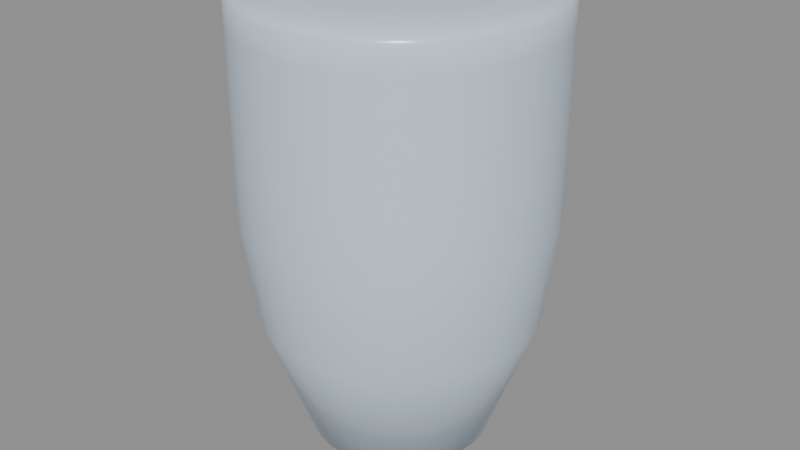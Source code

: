 # Source: shell_diatom_disc.blend  (saved by Blender 5.2.45; exported with 4.5.12 LTS)
import bpy
from mathutils import Matrix  # noqa: F401  (used for matrix-valued properties, if any)

bpy.ops.wm.read_factory_settings(use_empty=True)
scene = bpy.context.scene
scene.name = 'Scene'

# ---- materials (node trees are filled in below, after node groups)
mat_m_silica = bpy.data.materials.new('M_Silica')

# ---- material node trees
mat_m_silica.use_nodes = True; mat_m_silica.node_tree.nodes.clear()
_N = mat_m_silica.node_tree.nodes; _L = mat_m_silica.node_tree.links
n0 = _N.new('ShaderNodeBsdfPrincipled'); n0.name = 'Principled BSDF'; n0.location = (-200, 100)
n0.inputs[0].default_value = (0.62, 0.76, 0.88, 1.0)
n0.inputs[2].default_value = 0.25
n0.inputs[10].default_value = 0.005
n1 = _N.new('ShaderNodeOutputMaterial'); n1.name = 'Material Output'; n1.location = (200, 100)
_L.new(n0.outputs[0], n1.inputs[0])
n1.is_active_output = True

# ---- meshes
me_shelldiatomdisc_mesh = bpy.data.meshes.new('ShellDiatomDisc_mesh')
me_shelldiatomdisc_mesh.from_pydata([(0.0, 0.0, -1.9), (0.0, 0.0, -1.9), (0.0, 0.0, -1.9), (0.0, 0.0, -1.9), (0.0, 0.0, -1.9), (0.0, 0.0, -1.9), (0.0, 0.0, -1.9), (0.0, 0.0, -1.9), (0.0, 0.0, -1.9), (0.0, 0.0, -1.9), (0.0, 0.0, -1.9), (0.0, 0.0, -1.9), (0.0, 0.0, -1.9), (0.0, 0.0, -1.9), (0.0, 0.0, -1.9), (0.0, 0.0, -1.9), (0.0, 0.0, -1.9), (0.0, 0.0, -1.9), (0.0, 0.0, -1.9), (0.0, 0.0, -1.9), (0.0, 0.0, -1.9), (0.0, 0.0, -1.9), (0.0, 0.0, -1.9), (0.0, 0.0, -1.9), (0.0, 0.0, -1.9), (0.0, 0.0, -1.9), (0.0, 0.0, -1.9), (0.0, 0.0, -1.9), (0.0, 0.0, -1.9), (0.0, 0.0, -1.9), (0.0, 0.0, -1.9), (0.0, 0.0, -1.9), (0.0, 0.0, -1.9), (0.0, 0.0, -1.9), (0.0, 0.0, -1.9), (0.0, 0.0, -1.9), (0.0, 0.0, -1.9), (0.0, 0.0, -1.9), (0.0, 0.0, -1.9), (0.0, 0.0, -1.9), (0.4554, 0.0, -1.75), (0.4488, 0.07108, -1.75), (0.4296, 0.1396, -1.75), (0.3995, 0.2035, -1.75), (0.3605, 0.2619, -1.75), (0.3144, 0.3144, -1.75), (0.2619, 0.3605, -1.75), (0.2035, 0.3995, -1.75), (0.1396, 0.4296, -1.75), (0.07108, 0.4488, -1.75), (2.789e-17, 0.4554, -1.75), (-0.07108, 0.4488, -1.75), (-0.1396, 0.4296, -1.75), (-0.2035, 0.3995, -1.75), (-0.2619, 0.3605, -1.75), (-0.3144, 0.3144, -1.75), (-0.3605, 0.2619, -1.75), (-0.3995, 0.2035, -1.75), (-0.4296, 0.1396, -1.75), (-0.4488, 0.07108, -1.75), (-0.4554, 5.577e-17, -1.75), (-0.4488, -0.07108, -1.75), (-0.4296, -0.1396, -1.75), (-0.3995, -0.2035, -1.75), (-0.3605, -0.2619, -1.75), (-0.3144, -0.3144, -1.75), (-0.2619, -0.3605, -1.75), (-0.2035, -0.3995, -1.75), (-0.1396, -0.4296, -1.75), (-0.07108, -0.4488, -1.75), (-8.366e-17, -0.4554, -1.75), (0.07108, -0.4488, -1.75), (0.1396, -0.4296, -1.75), (0.2035, -0.3995, -1.75), (0.2619, -0.3605, -1.75), (0.3144, -0.3144, -1.75), (0.3605, -0.2619, -1.75), (0.3995, -0.2035, -1.75), (0.4296, -0.1396, -1.75), (0.4488, -0.07108, -1.75), (0.6983, 0.0, -1.1), (0.6881, 0.109, -1.1), (0.6587, 0.214, -1.1), (0.6125, 0.3121, -1.1), (0.5528, 0.4016, -1.1), (0.482, 0.482, -1.1), (0.4016, 0.5528, -1.1), (0.3121, 0.6125, -1.1), (0.214, 0.6587, -1.1), (0.109, 0.6881, -1.1), (4.276e-17, 0.6983, -1.1), (-0.109, 0.6881, -1.1), (-0.214, 0.6587, -1.1), (-0.3121, 0.6125, -1.1), (-0.4016, 0.5528, -1.1), (-0.482, 0.482, -1.1), (-0.5528, 0.4016, -1.1), (-0.6125, 0.3121, -1.1), (-0.6587, 0.214, -1.1), (-0.6881, 0.109, -1.1), (-0.6983, 8.551e-17, -1.1), (-0.6881, -0.109, -1.1), (-0.6587, -0.214, -1.1), (-0.6125, -0.3121, -1.1), (-0.5528, -0.4016, -1.1), (-0.482, -0.482, -1.1), (-0.4016, -0.5528, -1.1), (-0.3121, -0.6125, -1.1), (-0.214, -0.6587, -1.1), (-0.109, -0.6881, -1.1), (-1.283e-16, -0.6983, -1.1), (0.109, -0.6881, -1.1), (0.214, -0.6587, -1.1), (0.3121, -0.6125, -1.1), (0.4016, -0.5528, -1.1), (0.482, -0.482, -1.1), (0.5528, -0.4016, -1.1), (0.6125, -0.3121, -1.1), (0.6587, -0.214, -1.1), (0.6881, -0.109, -1.1), (0.75, 0.0, -0.6), (0.7408, 0.1173, -0.6), (0.7133, 0.2318, -0.6), (0.6683, 0.3405, -0.6), (0.6068, 0.4408, -0.6), (0.5303, 0.5303, -0.6), (0.4408, 0.6068, -0.6), (0.3405, 0.6683, -0.6), (0.2318, 0.7133, -0.6), (0.1173, 0.7408, -0.6), (4.592e-17, 0.75, -0.6), (-0.1173, 0.7408, -0.6), (-0.2318, 0.7133, -0.6), (-0.3405, 0.6683, -0.6), (-0.4408, 0.6068, -0.6), (-0.5303, 0.5303, -0.6), (-0.6068, 0.4408, -0.6), (-0.6683, 0.3405, -0.6), (-0.7133, 0.2318, -0.6), (-0.7408, 0.1173, -0.6), (-0.75, 9.185e-17, -0.6), (-0.7408, -0.1173, -0.6), (-0.7133, -0.2318, -0.6), (-0.6683, -0.3405, -0.6), (-0.6068, -0.4408, -0.6), (-0.5303, -0.5303, -0.6), (-0.4408, -0.6068, -0.6), (-0.3405, -0.6683, -0.6), (-0.2318, -0.7133, -0.6), (-0.1173, -0.7408, -0.6), (-1.378e-16, -0.75, -0.6), (0.1173, -0.7408, -0.6), (0.2318, -0.7133, -0.6), (0.3405, -0.6683, -0.6), (0.4408, -0.6068, -0.6), (0.5303, -0.5303, -0.6), (0.6068, -0.4408, -0.6), (0.6683, -0.3405, -0.6), (0.7133, -0.2318, -0.6), (0.7408, -0.1173, -0.6), (0.75, 0.0, -0.3), (0.7408, 0.1173, -0.3), (0.7133, 0.2318, -0.3), (0.6683, 0.3405, -0.3), (0.6068, 0.4408, -0.3), (0.5303, 0.5303, -0.3), (0.4408, 0.6068, -0.3), (0.3405, 0.6683, -0.3), (0.2318, 0.7133, -0.3), (0.1173, 0.7408, -0.3), (4.592e-17, 0.75, -0.3), (-0.1173, 0.7408, -0.3), (-0.2318, 0.7133, -0.3), (-0.3405, 0.6683, -0.3), (-0.4408, 0.6068, -0.3), (-0.5303, 0.5303, -0.3), (-0.6068, 0.4408, -0.3), (-0.6683, 0.3405, -0.3), (-0.7133, 0.2318, -0.3), (-0.7408, 0.1173, -0.3), (-0.75, 9.185e-17, -0.3), (-0.7408, -0.1173, -0.3), (-0.7133, -0.2318, -0.3), (-0.6683, -0.3405, -0.3), (-0.6068, -0.4408, -0.3), (-0.5303, -0.5303, -0.3), (-0.4408, -0.6068, -0.3), (-0.3405, -0.6683, -0.3), (-0.2318, -0.7133, -0.3), (-0.1173, -0.7408, -0.3), (-1.378e-16, -0.75, -0.3), (0.1173, -0.7408, -0.3), (0.2318, -0.7133, -0.3), (0.3405, -0.6683, -0.3), (0.4408, -0.6068, -0.3), (0.5303, -0.5303, -0.3), (0.6068, -0.4408, -0.3), (0.6683, -0.3405, -0.3), (0.7133, -0.2318, -0.3), (0.7408, -0.1173, -0.3), (0.75, 0.0, 0.0), (0.7408, 0.1173, 0.0), (0.7133, 0.2318, 0.0), (0.6683, 0.3405, 0.0), (0.6068, 0.4408, 0.0), (0.5303, 0.5303, 0.0), (0.4408, 0.6068, 0.0), (0.3405, 0.6683, 0.0), (0.2318, 0.7133, 0.0), (0.1173, 0.7408, 0.0), (4.592e-17, 0.75, 0.0), (-0.1173, 0.7408, 0.0), (-0.2318, 0.7133, 0.0), (-0.3405, 0.6683, 0.0), (-0.4408, 0.6068, 0.0), (-0.5303, 0.5303, 0.0), (-0.6068, 0.4408, 0.0), (-0.6683, 0.3405, 0.0), (-0.7133, 0.2318, 0.0), (-0.7408, 0.1173, 0.0), (-0.75, 9.185e-17, 0.0), (-0.7408, -0.1173, 0.0), (-0.7133, -0.2318, 0.0), (-0.6683, -0.3405, 0.0), (-0.6068, -0.4408, 0.0), (-0.5303, -0.5303, 0.0), (-0.4408, -0.6068, 0.0), (-0.3405, -0.6683, 0.0), (-0.2318, -0.7133, 0.0), (-0.1173, -0.7408, 0.0), (-1.378e-16, -0.75, 0.0), (0.1173, -0.7408, 0.0), (0.2318, -0.7133, 0.0), (0.3405, -0.6683, 0.0), (0.4408, -0.6068, 0.0), (0.5303, -0.5303, 0.0), (0.6068, -0.4408, 0.0), (0.6683, -0.3405, 0.0), (0.7133, -0.2318, 0.0), (0.7408, -0.1173, 0.0), (0.75, 0.0, 0.3), (0.7408, 0.1173, 0.3), (0.7133, 0.2318, 0.3), (0.6683, 0.3405, 0.3), (0.6068, 0.4408, 0.3), (0.5303, 0.5303, 0.3), (0.4408, 0.6068, 0.3), (0.3405, 0.6683, 0.3), (0.2318, 0.7133, 0.3), (0.1173, 0.7408, 0.3), (4.592e-17, 0.75, 0.3), (-0.1173, 0.7408, 0.3), (-0.2318, 0.7133, 0.3), (-0.3405, 0.6683, 0.3), (-0.4408, 0.6068, 0.3), (-0.5303, 0.5303, 0.3), (-0.6068, 0.4408, 0.3), (-0.6683, 0.3405, 0.3), (-0.7133, 0.2318, 0.3), (-0.7408, 0.1173, 0.3), (-0.75, 9.185e-17, 0.3), (-0.7408, -0.1173, 0.3), (-0.7133, -0.2318, 0.3), (-0.6683, -0.3405, 0.3), (-0.6068, -0.4408, 0.3), (-0.5303, -0.5303, 0.3), (-0.4408, -0.6068, 0.3), (-0.3405, -0.6683, 0.3), (-0.2318, -0.7133, 0.3), (-0.1173, -0.7408, 0.3), (-1.378e-16, -0.75, 0.3), (0.1173, -0.7408, 0.3), (0.2318, -0.7133, 0.3), (0.3405, -0.6683, 0.3), (0.4408, -0.6068, 0.3), (0.5303, -0.5303, 0.3), (0.6068, -0.4408, 0.3), (0.6683, -0.3405, 0.3), (0.7133, -0.2318, 0.3), (0.7408, -0.1173, 0.3), (0.75, 0.0, 0.42), (0.7408, 0.1173, 0.42), (0.7133, 0.2318, 0.42), (0.6683, 0.3405, 0.42), (0.6068, 0.4408, 0.42), (0.5303, 0.5303, 0.42), (0.4408, 0.6068, 0.42), (0.3405, 0.6683, 0.42), (0.2318, 0.7133, 0.42), (0.1173, 0.7408, 0.42), (4.592e-17, 0.75, 0.42), (-0.1173, 0.7408, 0.42), (-0.2318, 0.7133, 0.42), (-0.3405, 0.6683, 0.42), (-0.4408, 0.6068, 0.42), (-0.5303, 0.5303, 0.42), (-0.6068, 0.4408, 0.42), (-0.6683, 0.3405, 0.42), (-0.7133, 0.2318, 0.42), (-0.7408, 0.1173, 0.42), (-0.75, 9.185e-17, 0.42), (-0.7408, -0.1173, 0.42), (-0.7133, -0.2318, 0.42), (-0.6683, -0.3405, 0.42), (-0.6068, -0.4408, 0.42), (-0.5303, -0.5303, 0.42), (-0.4408, -0.6068, 0.42), (-0.3405, -0.6683, 0.42), (-0.2318, -0.7133, 0.42), (-0.1173, -0.7408, 0.42), (-1.378e-16, -0.75, 0.42), (0.1173, -0.7408, 0.42), (0.2318, -0.7133, 0.42), (0.3405, -0.6683, 0.42), (0.4408, -0.6068, 0.42), (0.5303, -0.5303, 0.42), (0.6068, -0.4408, 0.42), (0.6683, -0.3405, 0.42), (0.7133, -0.2318, 0.42), (0.7408, -0.1173, 0.42), (0.7278, 0.0, 0.4447), (0.7188, 0.1138, 0.4447), (0.6921, 0.2249, 0.4447), (0.6484, 0.3304, 0.4447), (0.5888, 0.4278, 0.4447), (0.5146, 0.5146, 0.4447), (0.4278, 0.5888, 0.4447), (0.3304, 0.6484, 0.4447), (0.2249, 0.6921, 0.4447), (0.1138, 0.7188, 0.4447), (4.456e-17, 0.7278, 0.4447), (-0.1138, 0.7188, 0.4447), (-0.2249, 0.6921, 0.4447), (-0.3304, 0.6484, 0.4447), (-0.4278, 0.5888, 0.4447), (-0.5146, 0.5146, 0.4447), (-0.5888, 0.4278, 0.4447), (-0.6484, 0.3304, 0.4447), (-0.6921, 0.2249, 0.4447), (-0.7188, 0.1138, 0.4447), (-0.7278, 8.912e-17, 0.4447), (-0.7188, -0.1138, 0.4447), (-0.6921, -0.2249, 0.4447), (-0.6484, -0.3304, 0.4447), (-0.5888, -0.4278, 0.4447), (-0.5146, -0.5146, 0.4447), (-0.4278, -0.5888, 0.4447), (-0.3304, -0.6484, 0.4447), (-0.2249, -0.6921, 0.4447), (-0.1138, -0.7188, 0.4447), (-1.337e-16, -0.7278, 0.4447), (0.1138, -0.7188, 0.4447), (0.2249, -0.6921, 0.4447), (0.3304, -0.6484, 0.4447), (0.4278, -0.5888, 0.4447), (0.5146, -0.5146, 0.4447), (0.5888, -0.4278, 0.4447), (0.6484, -0.3304, 0.4447), (0.6921, -0.2249, 0.4447), (0.7188, -0.1138, 0.4447), (0.6604, 0.0, 0.467), (0.6523, 0.1033, 0.467), (0.6281, 0.2041, 0.467), (0.5885, 0.2998, 0.467), (0.5343, 0.3882, 0.467), (0.467, 0.467, 0.467), (0.3882, 0.5343, 0.467), (0.2998, 0.5885, 0.467), (0.2041, 0.6281, 0.467), (0.1033, 0.6523, 0.467), (4.044e-17, 0.6604, 0.467), (-0.1033, 0.6523, 0.467), (-0.2041, 0.6281, 0.467), (-0.2998, 0.5885, 0.467), (-0.3882, 0.5343, 0.467), (-0.467, 0.467, 0.467), (-0.5343, 0.3882, 0.467), (-0.5885, 0.2998, 0.467), (-0.6281, 0.2041, 0.467), (-0.6523, 0.1033, 0.467), (-0.6604, 8.088e-17, 0.467), (-0.6523, -0.1033, 0.467), (-0.6281, -0.2041, 0.467), (-0.5885, -0.2998, 0.467), (-0.5343, -0.3882, 0.467), (-0.467, -0.467, 0.467), (-0.3882, -0.5343, 0.467), (-0.2998, -0.5885, 0.467), (-0.2041, -0.6281, 0.467), (-0.1033, -0.6523, 0.467), (-1.213e-16, -0.6604, 0.467), (0.1033, -0.6523, 0.467), (0.2041, -0.6281, 0.467), (0.2998, -0.5885, 0.467), (0.3882, -0.5343, 0.467), (0.467, -0.467, 0.467), (0.5343, -0.3882, 0.467), (0.5885, -0.2998, 0.467), (0.6281, -0.2041, 0.467), (0.6523, -0.1033, 0.467), (0.5452, 0.0, 0.4847), (0.5385, 0.0853, 0.4847), (0.5186, 0.1685, 0.4847), (0.4858, 0.2475, 0.4847), (0.4411, 0.3205, 0.4847), (0.3855, 0.3855, 0.4847), (0.3205, 0.4411, 0.4847), (0.2475, 0.4858, 0.4847), (0.1685, 0.5186, 0.4847), (0.0853, 0.5385, 0.4847), (3.339e-17, 0.5452, 0.4847), (-0.0853, 0.5385, 0.4847), (-0.1685, 0.5186, 0.4847), (-0.2475, 0.4858, 0.4847), (-0.3205, 0.4411, 0.4847), (-0.3855, 0.3855, 0.4847), (-0.4411, 0.3205, 0.4847), (-0.4858, 0.2475, 0.4847), (-0.5186, 0.1685, 0.4847), (-0.5385, 0.0853, 0.4847), (-0.5452, 6.677e-17, 0.4847), (-0.5385, -0.0853, 0.4847), (-0.5186, -0.1685, 0.4847), (-0.4858, -0.2475, 0.4847), (-0.4411, -0.3205, 0.4847), (-0.3855, -0.3855, 0.4847), (-0.3205, -0.4411, 0.4847), (-0.2475, -0.4858, 0.4847), (-0.1685, -0.5186, 0.4847), (-0.0853, -0.5385, 0.4847), (-1.002e-16, -0.5452, 0.4847), (0.0853, -0.5385, 0.4847), (0.1685, -0.5186, 0.4847), (0.2475, -0.4858, 0.4847), (0.3205, -0.4411, 0.4847), (0.3855, -0.3855, 0.4847), (0.4411, -0.3205, 0.4847), (0.4858, -0.2475, 0.4847), (0.5186, -0.1685, 0.4847), (0.5385, -0.0853, 0.4847), (0.3707, 0.0, 0.4961), (0.3662, 0.05799, 0.4961), (0.3526, 0.1146, 0.4961), (0.3303, 0.1683, 0.4961), (0.2999, 0.2179, 0.4961), (0.2621, 0.2621, 0.4961), (0.2179, 0.2999, 0.4961), (0.1683, 0.3303, 0.4961), (0.1146, 0.3526, 0.4961), (0.05799, 0.3662, 0.4961), (2.27e-17, 0.3707, 0.4961), (-0.05799, 0.3662, 0.4961), (-0.1146, 0.3526, 0.4961), (-0.1683, 0.3303, 0.4961), (-0.2179, 0.2999, 0.4961), (-0.2621, 0.2621, 0.4961), (-0.2999, 0.2179, 0.4961), (-0.3303, 0.1683, 0.4961), (-0.3526, 0.1146, 0.4961), (-0.3662, 0.05799, 0.4961), (-0.3707, 4.54e-17, 0.4961), (-0.3662, -0.05799, 0.4961), (-0.3526, -0.1146, 0.4961), (-0.3303, -0.1683, 0.4961), (-0.2999, -0.2179, 0.4961), (-0.2621, -0.2621, 0.4961), (-0.2179, -0.2999, 0.4961), (-0.1683, -0.3303, 0.4961), (-0.1146, -0.3526, 0.4961), (-0.05799, -0.3662, 0.4961), (-6.81e-17, -0.3707, 0.4961), (0.05799, -0.3662, 0.4961), (0.1146, -0.3526, 0.4961), (0.1683, -0.3303, 0.4961), (0.2179, -0.2999, 0.4961), (0.2621, -0.2621, 0.4961), (0.2999, -0.2179, 0.4961), (0.3303, -0.1683, 0.4961), (0.3526, -0.1146, 0.4961), (0.3662, -0.05799, 0.4961), (0.0, 0.0, 0.5), (0.0, 0.0, 0.5), (0.0, 0.0, 0.5), (0.0, 0.0, 0.5), (0.0, 0.0, 0.5), (0.0, 0.0, 0.5), (0.0, 0.0, 0.5), (0.0, 0.0, 0.5), (0.0, 0.0, 0.5), (0.0, 0.0, 0.5), (0.0, 0.0, 0.5), (0.0, 0.0, 0.5), (0.0, 0.0, 0.5), (0.0, 0.0, 0.5), (0.0, 0.0, 0.5), (0.0, 0.0, 0.5), (0.0, 0.0, 0.5), (0.0, 0.0, 0.5), (0.0, 0.0, 0.5), (0.0, 0.0, 0.5), (0.0, 0.0, 0.5), (0.0, 0.0, 0.5), (0.0, 0.0, 0.5), (0.0, 0.0, 0.5), (0.0, 0.0, 0.5), (0.0, 0.0, 0.5), (0.0, 0.0, 0.5), (0.0, 0.0, 0.5), (0.0, 0.0, 0.5), (0.0, 0.0, 0.5), (0.0, 0.0, 0.5), (0.0, 0.0, 0.5), (0.0, 0.0, 0.5), (0.0, 0.0, 0.5), (0.0, 0.0, 0.5), (0.0, 0.0, 0.5), (0.0, 0.0, 0.5), (0.0, 0.0, 0.5), (0.0, 0.0, 0.5), (0.0, 0.0, 0.5)], [], [(0, 1, 41, 40), (1, 2, 42, 41), (2, 3, 43, 42), (3, 4, 44, 43), (4, 5, 45, 44), (5, 6, 46, 45), (6, 7, 47, 46), (7, 8, 48, 47), (8, 9, 49, 48), (9, 10, 50, 49), (10, 11, 51, 50), (11, 12, 52, 51), (12, 13, 53, 52), (13, 14, 54, 53), (14, 15, 55, 54), (15, 16, 56, 55), (16, 17, 57, 56), (17, 18, 58, 57), (18, 19, 59, 58), (19, 20, 60, 59), (20, 21, 61, 60), (21, 22, 62, 61), (22, 23, 63, 62), (23, 24, 64, 63), (24, 25, 65, 64), (25, 26, 66, 65), (26, 27, 67, 66), (27, 28, 68, 67), (28, 29, 69, 68), (29, 30, 70, 69), (30, 31, 71, 70), (31, 32, 72, 71), (32, 33, 73, 72), (33, 34, 74, 73), (34, 35, 75, 74), (35, 36, 76, 75), (36, 37, 77, 76), (37, 38, 78, 77), (38, 39, 79, 78), (39, 0, 40, 79), (40, 41, 81, 80), (41, 42, 82, 81), (42, 43, 83, 82), (43, 44, 84, 83), (44, 45, 85, 84), (45, 46, 86, 85), (46, 47, 87, 86), (47, 48, 88, 87), (48, 49, 89, 88), (49, 50, 90, 89), (50, 51, 91, 90), (51, 52, 92, 91), (52, 53, 93, 92), (53, 54, 94, 93), (54, 55, 95, 94), (55, 56, 96, 95), (56, 57, 97, 96), (57, 58, 98, 97), (58, 59, 99, 98), (59, 60, 100, 99), (60, 61, 101, 100), (61, 62, 102, 101), (62, 63, 103, 102), (63, 64, 104, 103), (64, 65, 105, 104), (65, 66, 106, 105), (66, 67, 107, 106), (67, 68, 108, 107), (68, 69, 109, 108), (69, 70, 110, 109), (70, 71, 111, 110), (71, 72, 112, 111), (72, 73, 113, 112), (73, 74, 114, 113), (74, 75, 115, 114), (75, 76, 116, 115), (76, 77, 117, 116), (77, 78, 118, 117), (78, 79, 119, 118), (79, 40, 80, 119), (80, 81, 121, 120), (81, 82, 122, 121), (82, 83, 123, 122), (83, 84, 124, 123), (84, 85, 125, 124), (85, 86, 126, 125), (86, 87, 127, 126), (87, 88, 128, 127), (88, 89, 129, 128), (89, 90, 130, 129), (90, 91, 131, 130), (91, 92, 132, 131), (92, 93, 133, 132), (93, 94, 134, 133), (94, 95, 135, 134), (95, 96, 136, 135), (96, 97, 137, 136), (97, 98, 138, 137), (98, 99, 139, 138), (99, 100, 140, 139), (100, 101, 141, 140), (101, 102, 142, 141), (102, 103, 143, 142), (103, 104, 144, 143), (104, 105, 145, 144), (105, 106, 146, 145), (106, 107, 147, 146), (107, 108, 148, 147), (108, 109, 149, 148), (109, 110, 150, 149), (110, 111, 151, 150), (111, 112, 152, 151), (112, 113, 153, 152), (113, 114, 154, 153), (114, 115, 155, 154), (115, 116, 156, 155), (116, 117, 157, 156), (117, 118, 158, 157), (118, 119, 159, 158), (119, 80, 120, 159), (120, 121, 161, 160), (121, 122, 162, 161), (122, 123, 163, 162), (123, 124, 164, 163), (124, 125, 165, 164), (125, 126, 166, 165), (126, 127, 167, 166), (127, 128, 168, 167), (128, 129, 169, 168), (129, 130, 170, 169), (130, 131, 171, 170), (131, 132, 172, 171), (132, 133, 173, 172), (133, 134, 174, 173), (134, 135, 175, 174), (135, 136, 176, 175), (136, 137, 177, 176), (137, 138, 178, 177), (138, 139, 179, 178), (139, 140, 180, 179), (140, 141, 181, 180), (141, 142, 182, 181), (142, 143, 183, 182), (143, 144, 184, 183), (144, 145, 185, 184), (145, 146, 186, 185), (146, 147, 187, 186), (147, 148, 188, 187), (148, 149, 189, 188), (149, 150, 190, 189), (150, 151, 191, 190), (151, 152, 192, 191), (152, 153, 193, 192), (153, 154, 194, 193), (154, 155, 195, 194), (155, 156, 196, 195), (156, 157, 197, 196), (157, 158, 198, 197), (158, 159, 199, 198), (159, 120, 160, 199), (160, 161, 201, 200), (161, 162, 202, 201), (162, 163, 203, 202), (163, 164, 204, 203), (164, 165, 205, 204), (165, 166, 206, 205), (166, 167, 207, 206), (167, 168, 208, 207), (168, 169, 209, 208), (169, 170, 210, 209), (170, 171, 211, 210), (171, 172, 212, 211), (172, 173, 213, 212), (173, 174, 214, 213), (174, 175, 215, 214), (175, 176, 216, 215), (176, 177, 217, 216), (177, 178, 218, 217), (178, 179, 219, 218), (179, 180, 220, 219), (180, 181, 221, 220), (181, 182, 222, 221), (182, 183, 223, 222), (183, 184, 224, 223), (184, 185, 225, 224), (185, 186, 226, 225), (186, 187, 227, 226), (187, 188, 228, 227), (188, 189, 229, 228), (189, 190, 230, 229), (190, 191, 231, 230), (191, 192, 232, 231), (192, 193, 233, 232), (193, 194, 234, 233), (194, 195, 235, 234), (195, 196, 236, 235), (196, 197, 237, 236), (197, 198, 238, 237), (198, 199, 239, 238), (199, 160, 200, 239), (200, 201, 241, 240), (201, 202, 242, 241), (202, 203, 243, 242), (203, 204, 244, 243), (204, 205, 245, 244), (205, 206, 246, 245), (206, 207, 247, 246), (207, 208, 248, 247), (208, 209, 249, 248), (209, 210, 250, 249), (210, 211, 251, 250), (211, 212, 252, 251), (212, 213, 253, 252), (213, 214, 254, 253), (214, 215, 255, 254), (215, 216, 256, 255), (216, 217, 257, 256), (217, 218, 258, 257), (218, 219, 259, 258), (219, 220, 260, 259), (220, 221, 261, 260), (221, 222, 262, 261), (222, 223, 263, 262), (223, 224, 264, 263), (224, 225, 265, 264), (225, 226, 266, 265), (226, 227, 267, 266), (227, 228, 268, 267), (228, 229, 269, 268), (229, 230, 270, 269), (230, 231, 271, 270), (231, 232, 272, 271), (232, 233, 273, 272), (233, 234, 274, 273), (234, 235, 275, 274), (235, 236, 276, 275), (236, 237, 277, 276), (237, 238, 278, 277), (238, 239, 279, 278), (239, 200, 240, 279), (240, 241, 281, 280), (241, 242, 282, 281), (242, 243, 283, 282), (243, 244, 284, 283), (244, 245, 285, 284), (245, 246, 286, 285), (246, 247, 287, 286), (247, 248, 288, 287), (248, 249, 289, 288), (249, 250, 290, 289), (250, 251, 291, 290), (251, 252, 292, 291), (252, 253, 293, 292), (253, 254, 294, 293), (254, 255, 295, 294), (255, 256, 296, 295), (256, 257, 297, 296), (257, 258, 298, 297), (258, 259, 299, 298), (259, 260, 300, 299), (260, 261, 301, 300), (261, 262, 302, 301), (262, 263, 303, 302), (263, 264, 304, 303), (264, 265, 305, 304), (265, 266, 306, 305), (266, 267, 307, 306), (267, 268, 308, 307), (268, 269, 309, 308), (269, 270, 310, 309), (270, 271, 311, 310), (271, 272, 312, 311), (272, 273, 313, 312), (273, 274, 314, 313), (274, 275, 315, 314), (275, 276, 316, 315), (276, 277, 317, 316), (277, 278, 318, 317), (278, 279, 319, 318), (279, 240, 280, 319), (280, 281, 321, 320), (281, 282, 322, 321), (282, 283, 323, 322), (283, 284, 324, 323), (284, 285, 325, 324), (285, 286, 326, 325), (286, 287, 327, 326), (287, 288, 328, 327), (288, 289, 329, 328), (289, 290, 330, 329), (290, 291, 331, 330), (291, 292, 332, 331), (292, 293, 333, 332), (293, 294, 334, 333), (294, 295, 335, 334), (295, 296, 336, 335), (296, 297, 337, 336), (297, 298, 338, 337), (298, 299, 339, 338), (299, 300, 340, 339), (300, 301, 341, 340), (301, 302, 342, 341), (302, 303, 343, 342), (303, 304, 344, 343), (304, 305, 345, 344), (305, 306, 346, 345), (306, 307, 347, 346), (307, 308, 348, 347), (308, 309, 349, 348), (309, 310, 350, 349), (310, 311, 351, 350), (311, 312, 352, 351), (312, 313, 353, 352), (313, 314, 354, 353), (314, 315, 355, 354), (315, 316, 356, 355), (316, 317, 357, 356), (317, 318, 358, 357), (318, 319, 359, 358), (319, 280, 320, 359), (320, 321, 361, 360), (321, 322, 362, 361), (322, 323, 363, 362), (323, 324, 364, 363), (324, 325, 365, 364), (325, 326, 366, 365), (326, 327, 367, 366), (327, 328, 368, 367), (328, 329, 369, 368), (329, 330, 370, 369), (330, 331, 371, 370), (331, 332, 372, 371), (332, 333, 373, 372), (333, 334, 374, 373), (334, 335, 375, 374), (335, 336, 376, 375), (336, 337, 377, 376), (337, 338, 378, 377), (338, 339, 379, 378), (339, 340, 380, 379), (340, 341, 381, 380), (341, 342, 382, 381), (342, 343, 383, 382), (343, 344, 384, 383), (344, 345, 385, 384), (345, 346, 386, 385), (346, 347, 387, 386), (347, 348, 388, 387), (348, 349, 389, 388), (349, 350, 390, 389), (350, 351, 391, 390), (351, 352, 392, 391), (352, 353, 393, 392), (353, 354, 394, 393), (354, 355, 395, 394), (355, 356, 396, 395), (356, 357, 397, 396), (357, 358, 398, 397), (358, 359, 399, 398), (359, 320, 360, 399), (360, 361, 401, 400), (361, 362, 402, 401), (362, 363, 403, 402), (363, 364, 404, 403), (364, 365, 405, 404), (365, 366, 406, 405), (366, 367, 407, 406), (367, 368, 408, 407), (368, 369, 409, 408), (369, 370, 410, 409), (370, 371, 411, 410), (371, 372, 412, 411), (372, 373, 413, 412), (373, 374, 414, 413), (374, 375, 415, 414), (375, 376, 416, 415), (376, 377, 417, 416), (377, 378, 418, 417), (378, 379, 419, 418), (379, 380, 420, 419), (380, 381, 421, 420), (381, 382, 422, 421), (382, 383, 423, 422), (383, 384, 424, 423), (384, 385, 425, 424), (385, 386, 426, 425), (386, 387, 427, 426), (387, 388, 428, 427), (388, 389, 429, 428), (389, 390, 430, 429), (390, 391, 431, 430), (391, 392, 432, 431), (392, 393, 433, 432), (393, 394, 434, 433), (394, 395, 435, 434), (395, 396, 436, 435), (396, 397, 437, 436), (397, 398, 438, 437), (398, 399, 439, 438), (399, 360, 400, 439), (400, 401, 441, 440), (401, 402, 442, 441), (402, 403, 443, 442), (403, 404, 444, 443), (404, 405, 445, 444), (405, 406, 446, 445), (406, 407, 447, 446), (407, 408, 448, 447), (408, 409, 449, 448), (409, 410, 450, 449), (410, 411, 451, 450), (411, 412, 452, 451), (412, 413, 453, 452), (413, 414, 454, 453), (414, 415, 455, 454), (415, 416, 456, 455), (416, 417, 457, 456), (417, 418, 458, 457), (418, 419, 459, 458), (419, 420, 460, 459), (420, 421, 461, 460), (421, 422, 462, 461), (422, 423, 463, 462), (423, 424, 464, 463), (424, 425, 465, 464), (425, 426, 466, 465), (426, 427, 467, 466), (427, 428, 468, 467), (428, 429, 469, 468), (429, 430, 470, 469), (430, 431, 471, 470), (431, 432, 472, 471), (432, 433, 473, 472), (433, 434, 474, 473), (434, 435, 475, 474), (435, 436, 476, 475), (436, 437, 477, 476), (437, 438, 478, 477), (438, 439, 479, 478), (439, 400, 440, 479), (440, 441, 481, 480), (441, 442, 482, 481), (442, 443, 483, 482), (443, 444, 484, 483), (444, 445, 485, 484), (445, 446, 486, 485), (446, 447, 487, 486), (447, 448, 488, 487), (448, 449, 489, 488), (449, 450, 490, 489), (450, 451, 491, 490), (451, 452, 492, 491), (452, 453, 493, 492), (453, 454, 494, 493), (454, 455, 495, 494), (455, 456, 496, 495), (456, 457, 497, 496), (457, 458, 498, 497), (458, 459, 499, 498), (459, 460, 500, 499), (460, 461, 501, 500), (461, 462, 502, 501), (462, 463, 503, 502), (463, 464, 504, 503), (464, 465, 505, 504), (465, 466, 506, 505), (466, 467, 507, 506), (467, 468, 508, 507), (468, 469, 509, 508), (469, 470, 510, 509), (470, 471, 511, 510), (471, 472, 512, 511), (472, 473, 513, 512), (473, 474, 514, 513), (474, 475, 515, 514), (475, 476, 516, 515), (476, 477, 517, 516), (477, 478, 518, 517), (478, 479, 519, 518), (479, 440, 480, 519)])
me_shelldiatomdisc_mesh.polygons.foreach_set('use_smooth', [True] * 480)
me_shelldiatomdisc_mesh.materials.append(mat_m_silica)
me_shelldiatomdisc_mesh.update()

# ---- objects
ob_shelldiatomdisc = bpy.data.objects.new('ShellDiatomDisc', me_shelldiatomdisc_mesh)

# ---- transforms, parenting, visibility, modifiers, constraints
ob_shelldiatomdisc.location = (0.0, 0.0, 0.0)

# ---- collection membership
scene.collection.objects.link(ob_shelldiatomdisc)

# ---- scene / render settings (as saved in the file)
scene.frame_start = 1; scene.frame_end = 250; scene.frame_set(1)
scene.render.engine = 'BLENDER_EEVEE_NEXT'
scene.render.bake_bias = 0.0
scene.render.bake_samples = 0
scene.render.compositor_device = 'GPU'
scene.eevee.use_volume_custom_range = False
scene.eevee.fast_gi_thickness_near = 0.1
scene.eevee.fast_gi_thickness_far = 0.0
scene.eevee.ray_tracing_options.screen_trace_thickness = 0.1
bpy.context.view_layer.update()

# ---- added for rendering (the .blend has no active camera and no usable light): camera, sun + grey world if the file has none
cam_auto = bpy.data.cameras.new('AutoCamera')
cam_auto.lens = 50.0
cam_auto.sensor_width = 36.0
cam_auto.clip_end = 1000.0
ob_auto_camera = bpy.data.objects.new('AutoCamera', cam_auto)
scene.collection.objects.link(ob_auto_camera)
ob_auto_camera.location = (2.96361, -3.55633, 1.67089)
ob_auto_camera.rotation_euler = (1.09748, -7.21219e-08, 0.694738)
scene.camera = ob_auto_camera
light_auto_sun = bpy.data.lights.new('AutoSun', 'SUN')
light_auto_sun.energy = 3.0
light_auto_sun.angle = 0.0523599
ob_auto_sun = bpy.data.objects.new('AutoSun', light_auto_sun)
scene.collection.objects.link(ob_auto_sun)
ob_auto_sun.rotation_euler = (0.872665, 0.174533, 0.523599)
if scene.world is None:
    world_auto = bpy.data.worlds.new('AutoWorld')
    world_auto.color = (0.3, 0.3, 0.3)
    scene.world = world_auto
bpy.context.view_layer.update()
